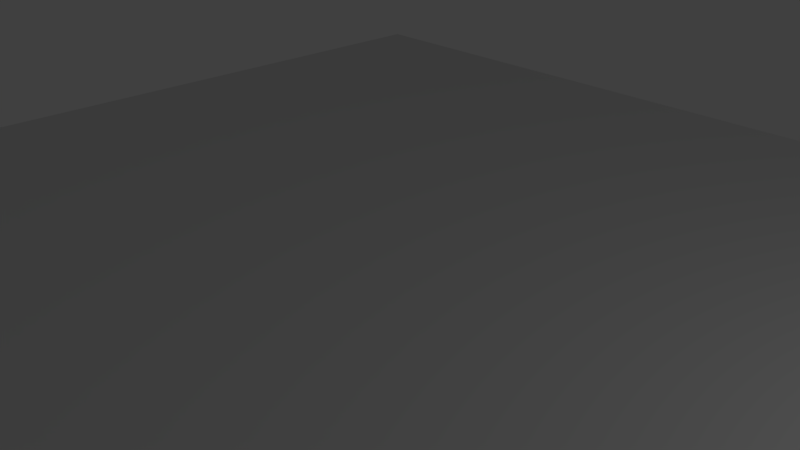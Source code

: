 # Source: floor.blend  (saved by Blender 2.79.0; exported with 4.5.12 LTS)
import bpy
from mathutils import Matrix  # noqa: F401  (used for matrix-valued properties, if any)

bpy.ops.wm.read_factory_settings(use_empty=True)
scene = bpy.context.scene
scene.name = 'Scene'

# ---- collections
col_collection_1 = bpy.data.collections.new('Collection 1'); scene.collection.children.link(col_collection_1)

# ---- materials (node trees are filled in below, after node groups)
mat_floormat = bpy.data.materials.new('FloorMat')
mat_floormat.alpha_threshold = 0.0
mat_floormat.use_transparent_shadow = False
mat_floormat.roughness = 0.5

# ---- material node trees

# ---- world
world_world = bpy.data.worlds.new('World'); scene.world = world_world
world_world.color = (0.05088, 0.05088, 0.05088)
world_world.use_sun_shadow = False
world_world.sun_shadow_jitter_overblur = 0.0
world_world.cycles.sampling_method = 'MANUAL'

# ---- cameras
cam_camera = bpy.data.cameras.new('Camera')
cam_camera.clip_end = 100.0
cam_camera.lens = 35.0
cam_camera.sensor_width = 32.0
cam_camera.sensor_height = 18.0
cam_camera.ortho_scale = 7.314
cam_camera.dof.focus_distance = 0.0
cam_camera.dof.aperture_fstop = 128.0

# ---- lights
light_lamp = bpy.data.lights.new('Lamp', 'POINT')
light_lamp.transmission_factor = 0.0
light_lamp.cutoff_distance = 30.0
light_lamp.energy = 100.0
light_lamp.shadow_buffer_clip_start = 1.001
light_lamp.shadow_soft_size = 0.1
light_lamp.shadow_maximum_resolution = 0.006
light_lamp.use_absolute_resolution = True

# ---- meshes
me_cube = bpy.data.meshes.new('Cube')
me_cube.from_pydata([(-7.983, -7.983, -2.0), (-7.983, -7.983, 0.0), (-7.983, 7.983, -2.0), (-7.983, 7.983, 0.0), (7.983, -7.983, -2.0), (7.983, -7.983, 0.0), (7.983, 7.983, -2.0), (7.983, 7.983, 0.0)], [], [(0, 1, 3, 2), (2, 3, 7, 6), (6, 7, 5, 4), (4, 5, 1, 0), (2, 6, 4, 0), (7, 3, 1, 5)])
_uv = me_cube.uv_layers.new(name='UVMap')
_uv.uv.foreach_set('vector', [-1.396, 0.5036, -1.396, 0.3812, -0.4196, 0.3812, -0.4196, 0.5036, -0.4196, 0.5036, -0.4196, 0.3812, 0.5574, 0.3812, 0.5574, 0.5036, 0.5574, 0.5036, 0.5574, 0.3812, 1.534, 0.3812, 1.534, 0.5036, 1.534, 0.5036, 1.534, 0.3812, 2.511, 0.3812, 2.511, 0.5036, -0.4196, 0.5036, 0.5574, 0.5036, 0.5574, 1.481, -0.4196, 1.481, 0.5574, 0.3812, -0.4196, 0.3812, -0.4196, -0.5957, 0.5574, -0.5957])
me_cube.materials.append(mat_floormat)
me_cube.use_remesh_preserve_volume = False
me_cube.use_remesh_preserve_attributes = False
me_cube.use_mirror_vertex_groups = False
me_cube.update()

# ---- objects
ob_floor = bpy.data.objects.new('Floor', me_cube)
ob_lamp = bpy.data.objects.new('Lamp', light_lamp)
ob_camera = bpy.data.objects.new('Camera', cam_camera)

# ---- transforms, parenting, visibility, modifiers, constraints
ob_floor.location = (0.0, 0.0, 0.0)
ob_floor.lineart.crease_threshold = 0.0
ob_lamp.location = (10.2, 1.005, 4.395)
ob_lamp.rotation_euler = (0.6503, 0.05522, 1.866)
ob_lamp.lock_rotations_4d = False
ob_lamp.empty_display_type = 'ARROWS'
ob_lamp.color = (0.0, 0.0, 0.0, 0.0)
ob_lamp.lineart.crease_threshold = 0.0
ob_camera.location = (7.481, -6.508, 5.344)
ob_camera.rotation_euler = (1.109, 0.0, 0.8149)
ob_camera.lock_rotations_4d = False
ob_camera.empty_display_type = 'ARROWS'
ob_camera.color = (0.0, 0.0, 0.0, 0.0)
ob_camera.display_type = 'WIRE'
ob_camera.lineart.crease_threshold = 0.0

# ---- collection membership
col_collection_1.objects.link(ob_floor)
col_collection_1.objects.link(ob_lamp)
col_collection_1.objects.link(ob_camera)

# ---- scene / render settings (as saved in the file)
scene.camera = ob_camera
scene.frame_start = 1; scene.frame_end = 250; scene.frame_set(1)
scene.render.engine = 'BLENDER_EEVEE_NEXT'
scene.render.resolution_percentage = 50
scene.render.dither_intensity = 0.0
scene.cycles.use_denoising = False
scene.cycles.samples = 128
scene.cycles.sampling_pattern = 'TABULATED_SOBOL'
scene.cycles.use_adaptive_sampling = False
scene.cycles.use_light_tree = False
scene.cycles.blur_glossy = 0.0
scene.cycles.sample_clamp_indirect = 0.0
scene.view_settings.view_transform = 'Standard'
bpy.context.view_layer.update()
